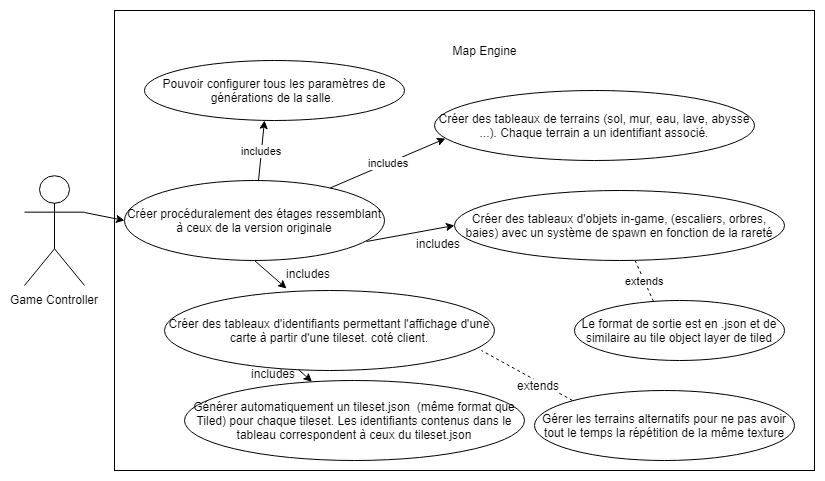

The diagram above was exported from draw.io. Its source (the exported page's mxGraphModel, read from the mxfile embedded in the PNG):
<mxGraphModel dx="1837" dy="550" grid="1" gridSize="10" guides="1" tooltips="1" connect="1" arrows="1" fold="1" page="1" pageScale="1" pageWidth="827" pageHeight="1169" math="0" shadow="0">
  <root>
    <mxCell id="0" />
    <mxCell id="1" parent="0" />
    <mxCell id="hkDVNYZ9D4IZOuoNVZPs-1" value="Game Controller" style="shape=umlActor;verticalLabelPosition=bottom;labelBackgroundColor=#ffffff;verticalAlign=top;html=1;outlineConnect=0;" vertex="1" parent="1">
      <mxGeometry x="10" y="175" width="60" height="110" as="geometry" />
    </mxCell>
    <mxCell id="hkDVNYZ9D4IZOuoNVZPs-2" value="" style="rounded=0;whiteSpace=wrap;html=1;" vertex="1" parent="1">
      <mxGeometry x="100" y="10" width="700" height="460" as="geometry" />
    </mxCell>
    <mxCell id="hkDVNYZ9D4IZOuoNVZPs-3" value="Créer procéduralement des étages ressemblant à ceux de la version originale" style="ellipse;whiteSpace=wrap;html=1;" vertex="1" parent="1">
      <mxGeometry x="110" y="180" width="260" height="80" as="geometry" />
    </mxCell>
    <mxCell id="hkDVNYZ9D4IZOuoNVZPs-4" value="" style="endArrow=classic;html=1;exitX=1;exitY=0.3333333333333333;exitDx=0;exitDy=0;exitPerimeter=0;entryX=0;entryY=0.5;entryDx=0;entryDy=0;" edge="1" parent="1" source="hkDVNYZ9D4IZOuoNVZPs-1" target="hkDVNYZ9D4IZOuoNVZPs-3">
      <mxGeometry width="50" height="50" relative="1" as="geometry">
        <mxPoint x="10" y="540" as="sourcePoint" />
        <mxPoint x="60" y="490" as="targetPoint" />
      </mxGeometry>
    </mxCell>
    <mxCell id="hkDVNYZ9D4IZOuoNVZPs-5" value="Créer des tableaux de terrains (sol, mur, eau, lave, abysse ...). Chaque terrain a un identifiant associé." style="ellipse;whiteSpace=wrap;html=1;" vertex="1" parent="1">
      <mxGeometry x="420" y="90" width="320" height="70" as="geometry" />
    </mxCell>
    <mxCell id="hkDVNYZ9D4IZOuoNVZPs-6" value="Créer des tableaux d'objets in-game, (escaliers, orbres, baies) avec un système de spawn en fonction de la rareté" style="ellipse;whiteSpace=wrap;html=1;" vertex="1" parent="1">
      <mxGeometry x="440" y="190" width="330" height="70" as="geometry" />
    </mxCell>
    <mxCell id="hkDVNYZ9D4IZOuoNVZPs-7" value="Créer des tableaux d'identifiants permettant l'affichage d'une carte à partir d'une tileset. coté client." style="ellipse;whiteSpace=wrap;html=1;" vertex="1" parent="1">
      <mxGeometry x="150" y="290" width="330" height="80" as="geometry" />
    </mxCell>
    <mxCell id="hkDVNYZ9D4IZOuoNVZPs-8" value="" style="endArrow=classic;html=1;entryX=0.371;entryY=-0.027;entryDx=0;entryDy=0;exitX=0.5;exitY=1;exitDx=0;exitDy=0;entryPerimeter=0;" edge="1" parent="1" source="hkDVNYZ9D4IZOuoNVZPs-3" target="hkDVNYZ9D4IZOuoNVZPs-7">
      <mxGeometry width="50" height="50" relative="1" as="geometry">
        <mxPoint x="10" y="540" as="sourcePoint" />
        <mxPoint x="60" y="490" as="targetPoint" />
      </mxGeometry>
    </mxCell>
    <mxCell id="hkDVNYZ9D4IZOuoNVZPs-9" value="" style="endArrow=classic;html=1;entryX=0;entryY=0.5;entryDx=0;entryDy=0;exitX=0.931;exitY=0.765;exitDx=0;exitDy=0;exitPerimeter=0;" edge="1" parent="1" source="hkDVNYZ9D4IZOuoNVZPs-3" target="hkDVNYZ9D4IZOuoNVZPs-6">
      <mxGeometry width="50" height="50" relative="1" as="geometry">
        <mxPoint x="10" y="540" as="sourcePoint" />
        <mxPoint x="60" y="490" as="targetPoint" />
      </mxGeometry>
    </mxCell>
    <mxCell id="hkDVNYZ9D4IZOuoNVZPs-10" value="includes" style="endArrow=classic;html=1;entryX=0.034;entryY=0.689;entryDx=0;entryDy=0;entryPerimeter=0;" edge="1" parent="1" source="hkDVNYZ9D4IZOuoNVZPs-3" target="hkDVNYZ9D4IZOuoNVZPs-5">
      <mxGeometry width="50" height="50" relative="1" as="geometry">
        <mxPoint x="10" y="540" as="sourcePoint" />
        <mxPoint x="60" y="490" as="targetPoint" />
      </mxGeometry>
    </mxCell>
    <mxCell id="hkDVNYZ9D4IZOuoNVZPs-11" value="Générer automatiquement un tileset.json&amp;nbsp; (même format que Tiled) pour chaque tileset. Les identifiants contenus dans le tableau correspondent à ceux du tileset.json" style="ellipse;whiteSpace=wrap;html=1;" vertex="1" parent="1">
      <mxGeometry x="170" y="380" width="340" height="80" as="geometry" />
    </mxCell>
    <mxCell id="hkDVNYZ9D4IZOuoNVZPs-12" value="Gérer les terrains alternatifs pour ne pas avoir tout le temps la répétition de la même texture" style="ellipse;whiteSpace=wrap;html=1;" vertex="1" parent="1">
      <mxGeometry x="520" y="390" width="260" height="70" as="geometry" />
    </mxCell>
    <mxCell id="hkDVNYZ9D4IZOuoNVZPs-14" value="" style="endArrow=classic;html=1;exitX=0.407;exitY=0.992;exitDx=0;exitDy=0;exitPerimeter=0;" edge="1" parent="1" source="hkDVNYZ9D4IZOuoNVZPs-7" target="hkDVNYZ9D4IZOuoNVZPs-11">
      <mxGeometry width="50" height="50" relative="1" as="geometry">
        <mxPoint x="10" y="540" as="sourcePoint" />
        <mxPoint x="60" y="490" as="targetPoint" />
      </mxGeometry>
    </mxCell>
    <mxCell id="hkDVNYZ9D4IZOuoNVZPs-16" value="" style="endArrow=none;dashed=1;html=1;entryX=0.962;entryY=0.753;entryDx=0;entryDy=0;entryPerimeter=0;exitX=0;exitY=0;exitDx=0;exitDy=0;" edge="1" parent="1" source="hkDVNYZ9D4IZOuoNVZPs-12" target="hkDVNYZ9D4IZOuoNVZPs-7">
      <mxGeometry width="50" height="50" relative="1" as="geometry">
        <mxPoint x="10" y="540" as="sourcePoint" />
        <mxPoint x="60" y="490" as="targetPoint" />
      </mxGeometry>
    </mxCell>
    <mxCell id="hkDVNYZ9D4IZOuoNVZPs-17" value="extends" style="text;html=1;resizable=0;points=[];align=center;verticalAlign=middle;labelBackgroundColor=#ffffff;" vertex="1" connectable="0" parent="hkDVNYZ9D4IZOuoNVZPs-16">
      <mxGeometry x="-0.2675" y="3" relative="1" as="geometry">
        <mxPoint as="offset" />
      </mxGeometry>
    </mxCell>
    <mxCell id="hkDVNYZ9D4IZOuoNVZPs-18" value="includes" style="text;html=1;" vertex="1" parent="1">
      <mxGeometry x="400" y="230" width="70" height="30" as="geometry" />
    </mxCell>
    <mxCell id="hkDVNYZ9D4IZOuoNVZPs-19" value="includes" style="text;html=1;" vertex="1" parent="1">
      <mxGeometry x="270" y="260" width="70" height="30" as="geometry" />
    </mxCell>
    <mxCell id="hkDVNYZ9D4IZOuoNVZPs-20" value="includes" style="text;html=1;" vertex="1" parent="1">
      <mxGeometry x="235" y="360" width="70" height="30" as="geometry" />
    </mxCell>
    <mxCell id="hkDVNYZ9D4IZOuoNVZPs-21" value="Le format de sortie est en .json et de similaire au tile object layer de tiled" style="ellipse;whiteSpace=wrap;html=1;" vertex="1" parent="1">
      <mxGeometry x="560" y="300" width="210" height="60" as="geometry" />
    </mxCell>
    <mxCell id="hkDVNYZ9D4IZOuoNVZPs-22" value="extends" style="endArrow=none;dashed=1;html=1;entryX=0.375;entryY=0.023;entryDx=0;entryDy=0;entryPerimeter=0;" edge="1" parent="1" source="hkDVNYZ9D4IZOuoNVZPs-6" target="hkDVNYZ9D4IZOuoNVZPs-21">
      <mxGeometry width="50" height="50" relative="1" as="geometry">
        <mxPoint x="10" y="540" as="sourcePoint" />
        <mxPoint x="60" y="490" as="targetPoint" />
      </mxGeometry>
    </mxCell>
    <mxCell id="hkDVNYZ9D4IZOuoNVZPs-23" value="Pouvoir configurer tous les paramètres de générations de la salle.&amp;nbsp;" style="ellipse;whiteSpace=wrap;html=1;" vertex="1" parent="1">
      <mxGeometry x="130" y="60" width="260" height="60" as="geometry" />
    </mxCell>
    <mxCell id="hkDVNYZ9D4IZOuoNVZPs-24" value="includes" style="endArrow=classic;html=1;entryX=0.462;entryY=1;entryDx=0;entryDy=0;entryPerimeter=0;" edge="1" parent="1" source="hkDVNYZ9D4IZOuoNVZPs-3" target="hkDVNYZ9D4IZOuoNVZPs-23">
      <mxGeometry width="50" height="50" relative="1" as="geometry">
        <mxPoint y="540" as="sourcePoint" />
        <mxPoint x="50" y="490" as="targetPoint" />
      </mxGeometry>
    </mxCell>
    <mxCell id="hkDVNYZ9D4IZOuoNVZPs-25" value="Map Engine" style="text;html=1;strokeColor=none;fillColor=none;align=center;verticalAlign=middle;whiteSpace=wrap;rounded=0;" vertex="1" parent="1">
      <mxGeometry x="430" y="30" width="80" height="40" as="geometry" />
    </mxCell>
  </root>
</mxGraphModel>